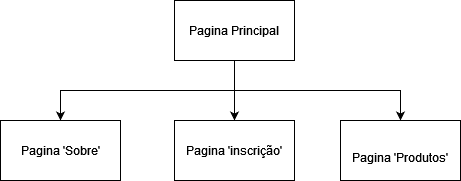

The diagram above was exported from draw.io. Its source (the exported page's mxGraphModel, read from the mxfile embedded in the PNG):
<mxGraphModel dx="1050" dy="558" grid="1" gridSize="10" guides="1" tooltips="1" connect="1" arrows="1" fold="1" page="1" pageScale="1" pageWidth="827" pageHeight="1169" math="0" shadow="0">
  <root>
    <mxCell id="0" />
    <mxCell id="1" parent="0" />
    <mxCell id="fGi1qI4By3c-Sux5ljxw-6" style="edgeStyle=orthogonalEdgeStyle;rounded=0;orthogonalLoop=1;jettySize=auto;html=1;exitX=0.5;exitY=1;exitDx=0;exitDy=0;entryX=0.5;entryY=0;entryDx=0;entryDy=0;" edge="1" parent="1" source="fGi1qI4By3c-Sux5ljxw-1" target="fGi1qI4By3c-Sux5ljxw-3">
      <mxGeometry relative="1" as="geometry" />
    </mxCell>
    <mxCell id="fGi1qI4By3c-Sux5ljxw-7" style="edgeStyle=orthogonalEdgeStyle;rounded=0;orthogonalLoop=1;jettySize=auto;html=1;exitX=0.5;exitY=1;exitDx=0;exitDy=0;entryX=0.5;entryY=0;entryDx=0;entryDy=0;" edge="1" parent="1" source="fGi1qI4By3c-Sux5ljxw-1" target="fGi1qI4By3c-Sux5ljxw-2">
      <mxGeometry relative="1" as="geometry" />
    </mxCell>
    <mxCell id="fGi1qI4By3c-Sux5ljxw-8" style="edgeStyle=orthogonalEdgeStyle;rounded=0;orthogonalLoop=1;jettySize=auto;html=1;exitX=0.5;exitY=1;exitDx=0;exitDy=0;entryX=0.5;entryY=0;entryDx=0;entryDy=0;" edge="1" parent="1" source="fGi1qI4By3c-Sux5ljxw-1" target="fGi1qI4By3c-Sux5ljxw-4">
      <mxGeometry relative="1" as="geometry" />
    </mxCell>
    <mxCell id="fGi1qI4By3c-Sux5ljxw-1" value="Pagina Principal" style="rounded=0;whiteSpace=wrap;html=1;" vertex="1" parent="1">
      <mxGeometry x="354" y="150" width="120" height="60" as="geometry" />
    </mxCell>
    <mxCell id="fGi1qI4By3c-Sux5ljxw-2" value="Pagina 'Sobre'" style="rounded=0;whiteSpace=wrap;html=1;" vertex="1" parent="1">
      <mxGeometry x="180" y="270" width="120" height="60" as="geometry" />
    </mxCell>
    <mxCell id="fGi1qI4By3c-Sux5ljxw-3" value="&lt;br&gt;Pagina 'inscrição'&lt;div&gt;&lt;br/&gt;&lt;/div&gt;" style="rounded=0;whiteSpace=wrap;html=1;" vertex="1" parent="1">
      <mxGeometry x="354" y="270" width="120" height="60" as="geometry" />
    </mxCell>
    <mxCell id="fGi1qI4By3c-Sux5ljxw-4" value="&lt;br&gt;&lt;div&gt;Pagina 'Produtos'&lt;/div&gt;" style="rounded=0;whiteSpace=wrap;html=1;" vertex="1" parent="1">
      <mxGeometry x="520" y="270" width="120" height="60" as="geometry" />
    </mxCell>
  </root>
</mxGraphModel>